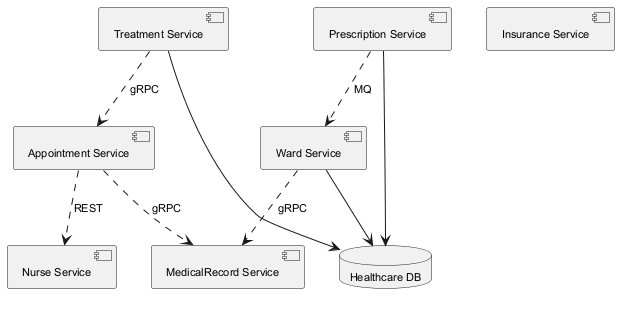

The diagram above was rendered by PlantUML. Its source (embedded in the PNG):
@startuml
skinparam backgroundColor #FFFFFF
skinparam classBackgroundColor #E8F4FA
skinparam classBorderColor #2C7DA0
skinparam defaultFontSize 11
component "Nurse Service" as C_NurseService
component "Treatment Service" as C_TreatmentService
component "Appointment Service" as C_AppointmentService
component "MedicalRecord Service" as C_MedicalRecordService
component "Prescription Service" as C_PrescriptionService
component "Insurance Service" as C_InsuranceService
component "Ward Service" as C_WardService
database "Healthcare DB" as DB_healthcare
C_TreatmentService --> DB_healthcare
C_PrescriptionService --> DB_healthcare
C_WardService --> DB_healthcare
C_TreatmentService ..> C_AppointmentService : gRPC
C_AppointmentService ..> C_NurseService : REST
C_WardService ..> C_MedicalRecordService : gRPC
C_AppointmentService ..> C_MedicalRecordService : gRPC
C_PrescriptionService ..> C_WardService : MQ
@enduml